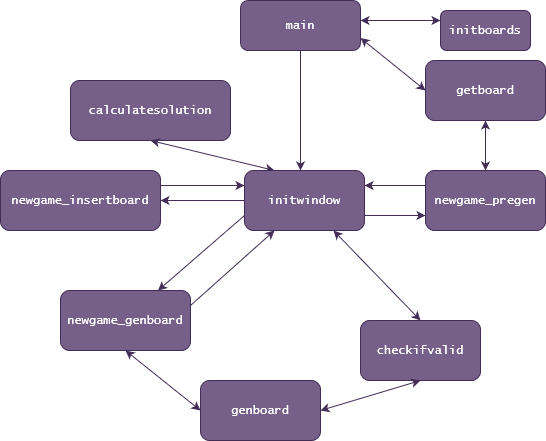

The diagram above was exported from draw.io. Its source (the exported page's mxGraphModel, read from the mxfile embedded in the PNG):
<mxGraphModel dx="1426" dy="773" grid="1" gridSize="10" guides="1" tooltips="1" connect="1" arrows="1" fold="1" page="1" pageScale="1" pageWidth="827" pageHeight="1169" background="light-dark(#FFFFFF,#3F673F)" math="0" shadow="0">
  <root>
    <mxCell id="WIyWlLk6GJQsqaUBKTNV-0" />
    <mxCell id="WIyWlLk6GJQsqaUBKTNV-1" parent="WIyWlLk6GJQsqaUBKTNV-0" />
    <mxCell id="WIyWlLk6GJQsqaUBKTNV-3" value="main" style="rounded=1;whiteSpace=wrap;html=1;fontSize=12;glass=0;strokeWidth=1;shadow=0;fillColor=#76608a;strokeColor=#432D57;fontFamily=Lucida Console;fontColor=#ffffff;" parent="WIyWlLk6GJQsqaUBKTNV-1" vertex="1">
      <mxGeometry x="350" y="70" width="120" height="50" as="geometry" />
    </mxCell>
    <mxCell id="FNKoBImQwWc6U7kva2Of-9" value="" style="endArrow=classic;startArrow=classic;html=1;rounded=0;fillColor=#76608a;strokeColor=#432D57;fontFamily=Lucida Console;" parent="WIyWlLk6GJQsqaUBKTNV-1" edge="1">
      <mxGeometry width="50" height="50" relative="1" as="geometry">
        <mxPoint x="470" y="90" as="sourcePoint" />
        <mxPoint x="550" y="90" as="targetPoint" />
      </mxGeometry>
    </mxCell>
    <mxCell id="FNKoBImQwWc6U7kva2Of-10" value="initboards" style="rounded=1;whiteSpace=wrap;html=1;fillColor=#76608a;strokeColor=#432D57;fontFamily=Lucida Console;fontColor=#ffffff;" parent="WIyWlLk6GJQsqaUBKTNV-1" vertex="1">
      <mxGeometry x="550" y="80" width="90" height="40" as="geometry" />
    </mxCell>
    <mxCell id="FNKoBImQwWc6U7kva2Of-12" value="" style="endArrow=classic;startArrow=classic;html=1;rounded=0;exitX=1;exitY=0.75;exitDx=0;exitDy=0;entryX=0;entryY=0.5;entryDx=0;entryDy=0;fillColor=#76608a;strokeColor=#432D57;fontFamily=Lucida Console;" parent="WIyWlLk6GJQsqaUBKTNV-1" source="WIyWlLk6GJQsqaUBKTNV-3" target="FNKoBImQwWc6U7kva2Of-13" edge="1">
      <mxGeometry width="50" height="50" relative="1" as="geometry">
        <mxPoint x="480" y="280" as="sourcePoint" />
        <mxPoint x="550" y="280" as="targetPoint" />
      </mxGeometry>
    </mxCell>
    <mxCell id="FNKoBImQwWc6U7kva2Of-13" value="getboard" style="rounded=1;whiteSpace=wrap;html=1;fillColor=#76608a;strokeColor=#432D57;fontFamily=Lucida Console;fontColor=#ffffff;" parent="WIyWlLk6GJQsqaUBKTNV-1" vertex="1">
      <mxGeometry x="535" y="130" width="120" height="60" as="geometry" />
    </mxCell>
    <mxCell id="FNKoBImQwWc6U7kva2Of-14" value="" style="endArrow=classic;html=1;rounded=0;exitX=0.5;exitY=1;exitDx=0;exitDy=0;fillColor=#76608a;strokeColor=#432D57;fontFamily=Lucida Console;" parent="WIyWlLk6GJQsqaUBKTNV-1" source="WIyWlLk6GJQsqaUBKTNV-3" edge="1">
      <mxGeometry width="50" height="50" relative="1" as="geometry">
        <mxPoint x="480" y="180" as="sourcePoint" />
        <mxPoint x="410" y="240" as="targetPoint" />
      </mxGeometry>
    </mxCell>
    <mxCell id="FNKoBImQwWc6U7kva2Of-16" value="" style="endArrow=classic;startArrow=classic;html=1;rounded=0;exitX=0.5;exitY=0;exitDx=0;exitDy=0;fillColor=#76608a;strokeColor=#432D57;fontFamily=Lucida Console;" parent="WIyWlLk6GJQsqaUBKTNV-1" source="FNKoBImQwWc6U7kva2Of-15" edge="1">
      <mxGeometry width="50" height="50" relative="1" as="geometry">
        <mxPoint x="460" y="400" as="sourcePoint" />
        <mxPoint x="409" y="300" as="targetPoint" />
      </mxGeometry>
    </mxCell>
    <mxCell id="FNKoBImQwWc6U7kva2Of-18" value="checkifvalid" style="rounded=1;whiteSpace=wrap;html=1;fillColor=#76608a;strokeColor=#432D57;fontFamily=Lucida Console;fontColor=#ffffff;" parent="WIyWlLk6GJQsqaUBKTNV-1" vertex="1">
      <mxGeometry x="470" y="390" width="120" height="60" as="geometry" />
    </mxCell>
    <mxCell id="FNKoBImQwWc6U7kva2Of-19" value="newgame_pregen" style="rounded=1;whiteSpace=wrap;html=1;fillColor=#76608a;strokeColor=#432D57;fontFamily=Lucida Console;fontColor=#ffffff;" parent="WIyWlLk6GJQsqaUBKTNV-1" vertex="1">
      <mxGeometry x="535" y="240" width="120" height="60" as="geometry" />
    </mxCell>
    <mxCell id="FNKoBImQwWc6U7kva2Of-20" value="newgame_insertboard" style="rounded=1;whiteSpace=wrap;html=1;fillColor=#76608a;strokeColor=#432D57;fontFamily=Lucida Console;fontColor=#ffffff;" parent="WIyWlLk6GJQsqaUBKTNV-1" vertex="1">
      <mxGeometry x="110" y="240" width="160" height="60" as="geometry" />
    </mxCell>
    <mxCell id="FNKoBImQwWc6U7kva2Of-21" value="newgame_genboard" style="rounded=1;whiteSpace=wrap;html=1;fillColor=#76608a;strokeColor=#432D57;fontFamily=Lucida Console;fontColor=#ffffff;" parent="WIyWlLk6GJQsqaUBKTNV-1" vertex="1">
      <mxGeometry x="170" y="360" width="130" height="60" as="geometry" />
    </mxCell>
    <mxCell id="FNKoBImQwWc6U7kva2Of-24" value="genboard" style="rounded=1;whiteSpace=wrap;html=1;fillColor=#76608a;strokeColor=#432D57;fontFamily=Lucida Console;fontColor=#ffffff;" parent="WIyWlLk6GJQsqaUBKTNV-1" vertex="1">
      <mxGeometry x="310" y="450" width="120" height="60" as="geometry" />
    </mxCell>
    <mxCell id="FNKoBImQwWc6U7kva2Of-25" value="calculatesolution" style="rounded=1;whiteSpace=wrap;html=1;fillColor=#76608a;strokeColor=#432D57;fontFamily=Lucida Console;fontColor=#ffffff;" parent="WIyWlLk6GJQsqaUBKTNV-1" vertex="1">
      <mxGeometry x="180" y="150" width="160" height="60" as="geometry" />
    </mxCell>
    <mxCell id="FNKoBImQwWc6U7kva2Of-26" value="" style="endArrow=classic;startArrow=classic;html=1;rounded=0;entryX=0.5;entryY=1;entryDx=0;entryDy=0;fillColor=#76608a;strokeColor=#432D57;exitX=1;exitY=0.5;exitDx=0;exitDy=0;fontFamily=Lucida Console;" parent="WIyWlLk6GJQsqaUBKTNV-1" source="FNKoBImQwWc6U7kva2Of-24" target="FNKoBImQwWc6U7kva2Of-18" edge="1">
      <mxGeometry width="50" height="50" relative="1" as="geometry">
        <mxPoint x="360" y="520" as="sourcePoint" />
        <mxPoint x="410" y="470" as="targetPoint" />
      </mxGeometry>
    </mxCell>
    <mxCell id="FNKoBImQwWc6U7kva2Of-27" value="" style="endArrow=classic;startArrow=classic;html=1;rounded=0;exitX=0;exitY=0.5;exitDx=0;exitDy=0;entryX=0.5;entryY=1;entryDx=0;entryDy=0;fillColor=#76608a;strokeColor=#432D57;fontFamily=Lucida Console;fontSize=11;" parent="WIyWlLk6GJQsqaUBKTNV-1" source="FNKoBImQwWc6U7kva2Of-24" target="FNKoBImQwWc6U7kva2Of-21" edge="1">
      <mxGeometry width="50" height="50" relative="1" as="geometry">
        <mxPoint x="220" y="490" as="sourcePoint" />
        <mxPoint x="270" y="440" as="targetPoint" />
      </mxGeometry>
    </mxCell>
    <mxCell id="FNKoBImQwWc6U7kva2Of-28" value="" style="endArrow=classic;html=1;rounded=0;entryX=0.25;entryY=1;entryDx=0;entryDy=0;exitX=1;exitY=0.25;exitDx=0;exitDy=0;fillColor=#76608a;strokeColor=#432D57;fontFamily=Lucida Console;" parent="WIyWlLk6GJQsqaUBKTNV-1" source="FNKoBImQwWc6U7kva2Of-21" target="FNKoBImQwWc6U7kva2Of-15" edge="1">
      <mxGeometry width="50" height="50" relative="1" as="geometry">
        <mxPoint x="300" y="380" as="sourcePoint" />
        <mxPoint x="340" y="340" as="targetPoint" />
      </mxGeometry>
    </mxCell>
    <mxCell id="FNKoBImQwWc6U7kva2Of-29" value="" style="endArrow=classic;html=1;rounded=0;exitX=0;exitY=0.75;exitDx=0;exitDy=0;entryX=0.75;entryY=0;entryDx=0;entryDy=0;fillColor=#76608a;strokeColor=#432D57;fontFamily=Lucida Console;" parent="WIyWlLk6GJQsqaUBKTNV-1" source="FNKoBImQwWc6U7kva2Of-15" target="FNKoBImQwWc6U7kva2Of-21" edge="1">
      <mxGeometry width="50" height="50" relative="1" as="geometry">
        <mxPoint x="290" y="390" as="sourcePoint" />
        <mxPoint x="340" y="340" as="targetPoint" />
      </mxGeometry>
    </mxCell>
    <mxCell id="FNKoBImQwWc6U7kva2Of-30" value="" style="endArrow=classic;startArrow=classic;html=1;rounded=0;entryX=0.25;entryY=0;entryDx=0;entryDy=0;fillColor=#76608a;strokeColor=#432D57;exitX=0.5;exitY=1;exitDx=0;exitDy=0;fontFamily=Lucida Console;" parent="WIyWlLk6GJQsqaUBKTNV-1" source="FNKoBImQwWc6U7kva2Of-25" target="FNKoBImQwWc6U7kva2Of-15" edge="1">
      <mxGeometry width="50" height="50" relative="1" as="geometry">
        <mxPoint x="330" y="190" as="sourcePoint" />
        <mxPoint x="380" y="170" as="targetPoint" />
      </mxGeometry>
    </mxCell>
    <mxCell id="FNKoBImQwWc6U7kva2Of-31" value="" style="endArrow=classic;html=1;rounded=0;entryX=0;entryY=0.75;entryDx=0;entryDy=0;exitX=1;exitY=0.75;exitDx=0;exitDy=0;fillColor=#76608a;strokeColor=#432D57;fontFamily=Lucida Console;" parent="WIyWlLk6GJQsqaUBKTNV-1" source="FNKoBImQwWc6U7kva2Of-15" target="FNKoBImQwWc6U7kva2Of-19" edge="1">
      <mxGeometry width="50" height="50" relative="1" as="geometry">
        <mxPoint x="460" y="340" as="sourcePoint" />
        <mxPoint x="510" y="290" as="targetPoint" />
      </mxGeometry>
    </mxCell>
    <mxCell id="FNKoBImQwWc6U7kva2Of-32" value="" style="endArrow=classic;html=1;rounded=0;exitX=0;exitY=0.25;exitDx=0;exitDy=0;entryX=1;entryY=0.25;entryDx=0;entryDy=0;fillColor=#76608a;strokeColor=#432D57;fontFamily=Lucida Console;" parent="WIyWlLk6GJQsqaUBKTNV-1" source="FNKoBImQwWc6U7kva2Of-19" target="FNKoBImQwWc6U7kva2Of-15" edge="1">
      <mxGeometry width="50" height="50" relative="1" as="geometry">
        <mxPoint x="540" y="300" as="sourcePoint" />
        <mxPoint x="590" y="250" as="targetPoint" />
      </mxGeometry>
    </mxCell>
    <mxCell id="FNKoBImQwWc6U7kva2Of-33" value="" style="endArrow=classic;html=1;rounded=0;entryX=1;entryY=0.5;entryDx=0;entryDy=0;fillColor=#76608a;strokeColor=#432D57;exitX=0;exitY=0.5;exitDx=0;exitDy=0;fontFamily=Lucida Console;" parent="WIyWlLk6GJQsqaUBKTNV-1" source="FNKoBImQwWc6U7kva2Of-15" target="FNKoBImQwWc6U7kva2Of-20" edge="1">
      <mxGeometry width="50" height="50" relative="1" as="geometry">
        <mxPoint x="350" y="280" as="sourcePoint" />
        <mxPoint x="360" y="240" as="targetPoint" />
      </mxGeometry>
    </mxCell>
    <mxCell id="FNKoBImQwWc6U7kva2Of-34" value="" style="endArrow=classic;html=1;rounded=0;entryX=0;entryY=0.25;entryDx=0;entryDy=0;fillColor=#76608a;strokeColor=#432D57;exitX=1;exitY=0.25;exitDx=0;exitDy=0;fontFamily=Lucida Console;" parent="WIyWlLk6GJQsqaUBKTNV-1" source="FNKoBImQwWc6U7kva2Of-20" target="FNKoBImQwWc6U7kva2Of-15" edge="1">
      <mxGeometry width="50" height="50" relative="1" as="geometry">
        <mxPoint x="190" y="270" as="sourcePoint" />
        <mxPoint x="240" y="220" as="targetPoint" />
      </mxGeometry>
    </mxCell>
    <mxCell id="FNKoBImQwWc6U7kva2Of-35" value="" style="endArrow=classic;startArrow=classic;html=1;rounded=0;exitX=0.5;exitY=0;exitDx=0;exitDy=0;fillColor=#76608a;strokeColor=#432D57;fontFamily=Lucida Console;" parent="WIyWlLk6GJQsqaUBKTNV-1" source="FNKoBImQwWc6U7kva2Of-18" target="FNKoBImQwWc6U7kva2Of-15" edge="1">
      <mxGeometry width="50" height="50" relative="1" as="geometry">
        <mxPoint x="530" y="390" as="sourcePoint" />
        <mxPoint x="409" y="300" as="targetPoint" />
      </mxGeometry>
    </mxCell>
    <mxCell id="FNKoBImQwWc6U7kva2Of-15" value="initwindow" style="rounded=1;whiteSpace=wrap;html=1;fillColor=#76608a;strokeColor=#432D57;fontFamily=Lucida Console;fontColor=#ffffff;" parent="WIyWlLk6GJQsqaUBKTNV-1" vertex="1">
      <mxGeometry x="354" y="240" width="120" height="60" as="geometry" />
    </mxCell>
    <mxCell id="EUUkid_NxYVwX5oRvpra-0" value="" style="endArrow=classic;startArrow=classic;html=1;rounded=0;entryX=0.5;entryY=1;entryDx=0;entryDy=0;exitX=0.5;exitY=0;exitDx=0;exitDy=0;strokeColor=light-dark(#432d57, #ededed);" edge="1" parent="WIyWlLk6GJQsqaUBKTNV-1" source="FNKoBImQwWc6U7kva2Of-19" target="FNKoBImQwWc6U7kva2Of-13">
      <mxGeometry width="50" height="50" relative="1" as="geometry">
        <mxPoint x="390" y="420" as="sourcePoint" />
        <mxPoint x="440" y="370" as="targetPoint" />
      </mxGeometry>
    </mxCell>
  </root>
</mxGraphModel>